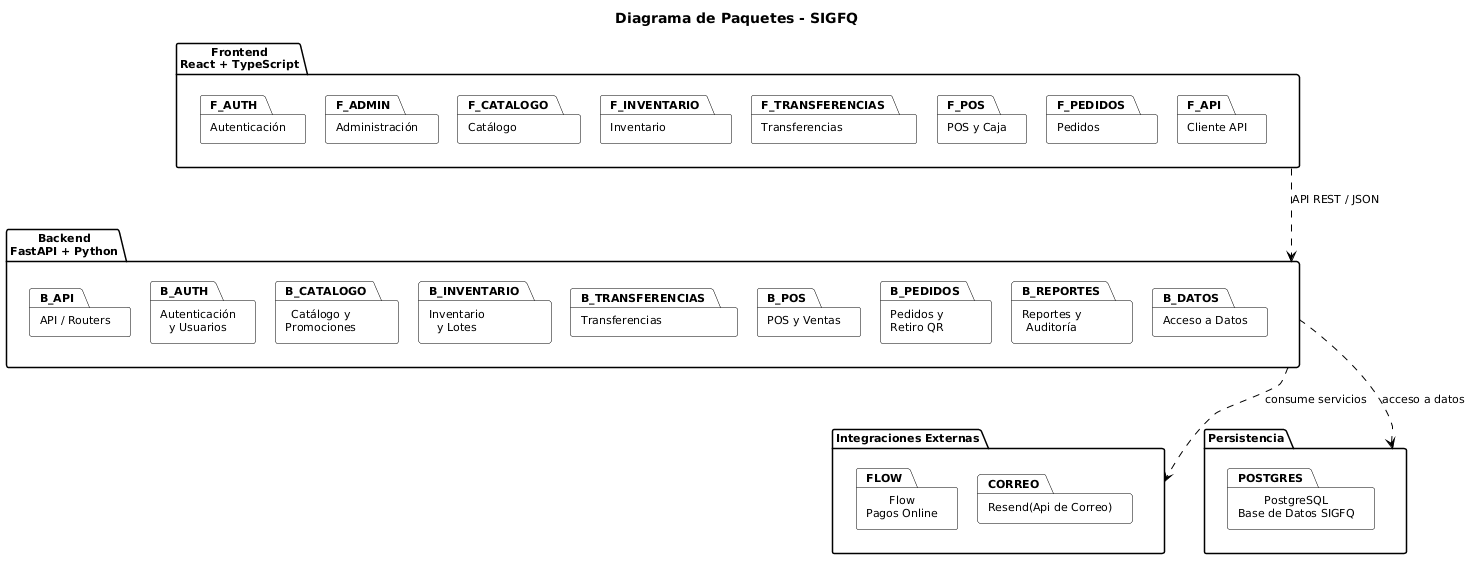

The diagram above was rendered by PlantUML. Its source (embedded in the PNG):
@startuml
title Diagrama de Paquetes - SIGFQ

top to bottom direction

skinparam backgroundColor white
skinparam shadowing false
skinparam defaultFontName Arial
skinparam defaultFontSize 11

skinparam package {
    BackgroundColor white
    BorderColor black
    FontColor black
}

skinparam ArrowColor black
skinparam ArrowThickness 1

skinparam nodesep 20
skinparam ranksep 25


' =========================================================
' FRONTEND
' =========================================================

package "Frontend\nReact + TypeScript" as FRONTEND {

    package "Autenticación" as F_AUTH

    package "Administración" as F_ADMIN

    package "Catálogo" as F_CATALOGO

    package "Inventario" as F_INVENTARIO

    package "Transferencias" as F_TRANSFERENCIAS

    package "POS y Caja" as F_POS

    package "Pedidos" as F_PEDIDOS

    package "Cliente API" as F_API


    ' Orden visual
    F_AUTH -[hidden]right-> F_ADMIN
    F_ADMIN -[hidden]right-> F_CATALOGO

    F_INVENTARIO -[hidden]right-> F_TRANSFERENCIAS
    F_TRANSFERENCIAS -[hidden]right-> F_POS

    F_PEDIDOS -[hidden]right-> F_API
}


' =========================================================
' BACKEND
' =========================================================

package "Backend\nFastAPI + Python" as BACKEND {

    package "API / Routers" as B_API

    package "Autenticación\ny Usuarios" as B_AUTH

    package "Catálogo y\nPromociones" as B_CATALOGO

    package "Inventario\ny Lotes" as B_INVENTARIO

    package "Transferencias" as B_TRANSFERENCIAS

    package "POS y Ventas" as B_POS

    package "Pedidos y\nRetiro QR" as B_PEDIDOS

    package "Reportes y\nAuditoría" as B_REPORTES

    package "Acceso a Datos" as B_DATOS


    ' Orden visual
    B_API -[hidden]right-> B_AUTH
    B_AUTH -[hidden]right-> B_CATALOGO

    B_INVENTARIO -[hidden]right-> B_TRANSFERENCIAS
    B_TRANSFERENCIAS -[hidden]right-> B_POS

    B_PEDIDOS -[hidden]right-> B_REPORTES
    B_REPORTES -[hidden]right-> B_DATOS
}


' =========================================================
' INTEGRACIONES EXTERNAS
' =========================================================

package "Integraciones Externas" as INTEGRACIONES {

    package "Flow\nPagos Online" as FLOW

    package "Resend(Api de Correo)" as CORREO

    FLOW -[hidden]right-> CORREO
}


' =========================================================
' PERSISTENCIA
' =========================================================

package "Persistencia" as PERSISTENCIA {

    package "PostgreSQL\nBase de Datos SIGFQ" as POSTGRES
}


' =========================================================
' DEPENDENCIAS PRINCIPALES
' =========================================================

FRONTEND ..> BACKEND : API REST / JSON

BACKEND ..> INTEGRACIONES : consume servicios

BACKEND ..> PERSISTENCIA : acceso a datos
@enduml